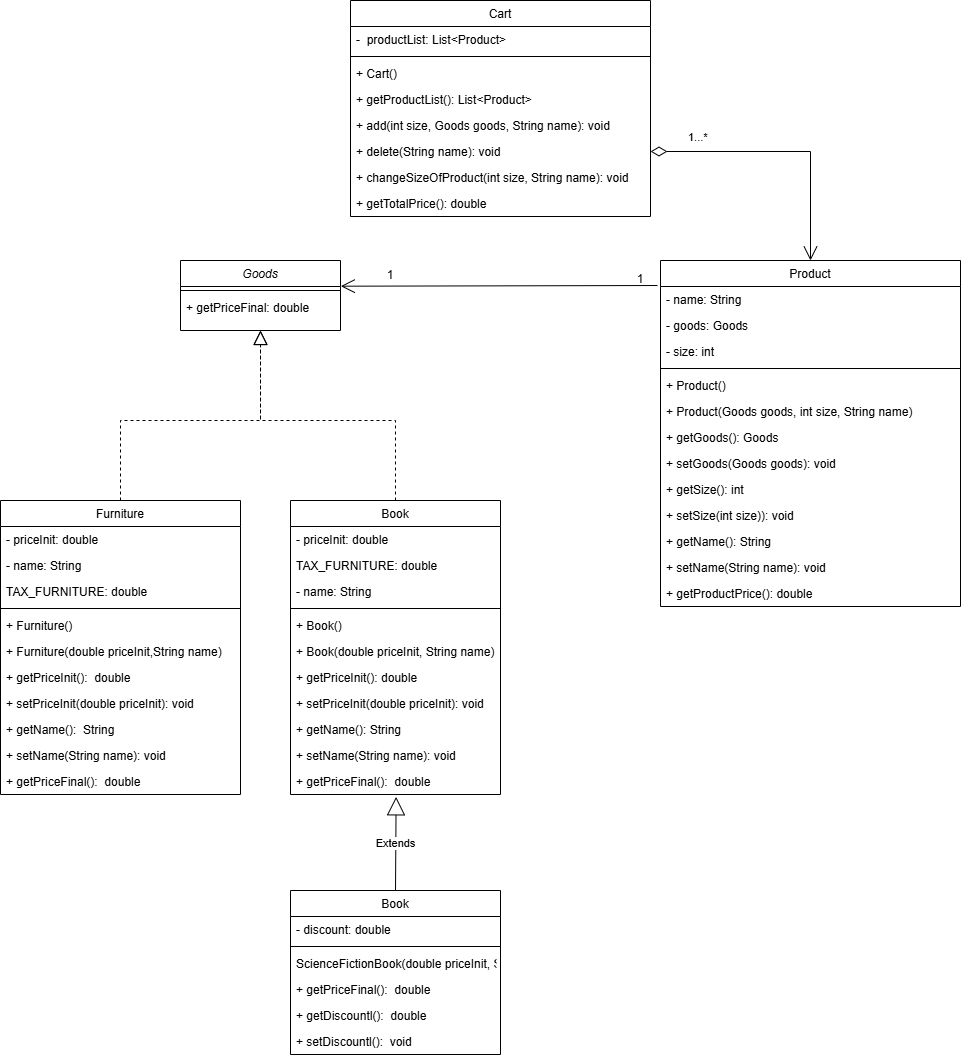

The diagram above was exported from draw.io. Its source (the exported page's mxGraphModel, read from the mxfile embedded in the PNG):
<mxGraphModel dx="1461" dy="1942" grid="1" gridSize="10" guides="1" tooltips="1" connect="1" arrows="1" fold="1" page="1" pageScale="1" pageWidth="827" pageHeight="1169" math="0" shadow="0">
  <root>
    <mxCell id="WIyWlLk6GJQsqaUBKTNV-0" />
    <mxCell id="WIyWlLk6GJQsqaUBKTNV-1" parent="WIyWlLk6GJQsqaUBKTNV-0" />
    <mxCell id="zkfFHV4jXpPFQw0GAbJ--0" value="Goods" style="swimlane;fontStyle=2;align=center;verticalAlign=top;childLayout=stackLayout;horizontal=1;startSize=26;horizontalStack=0;resizeParent=1;resizeLast=0;collapsible=1;marginBottom=0;rounded=0;shadow=0;strokeWidth=1;" parent="WIyWlLk6GJQsqaUBKTNV-1" vertex="1">
      <mxGeometry x="220" y="120" width="160" height="70" as="geometry">
        <mxRectangle x="230" y="140" width="160" height="26" as="alternateBounds" />
      </mxGeometry>
    </mxCell>
    <mxCell id="zkfFHV4jXpPFQw0GAbJ--4" value="" style="line;html=1;strokeWidth=1;align=left;verticalAlign=middle;spacingTop=-1;spacingLeft=3;spacingRight=3;rotatable=0;labelPosition=right;points=[];portConstraint=eastwest;" parent="zkfFHV4jXpPFQw0GAbJ--0" vertex="1">
      <mxGeometry y="26" width="160" height="8" as="geometry" />
    </mxCell>
    <mxCell id="zkfFHV4jXpPFQw0GAbJ--5" value="+ getPriceFinal: double" style="text;align=left;verticalAlign=top;spacingLeft=4;spacingRight=4;overflow=hidden;rotatable=0;points=[[0,0.5],[1,0.5]];portConstraint=eastwest;" parent="zkfFHV4jXpPFQw0GAbJ--0" vertex="1">
      <mxGeometry y="34" width="160" height="26" as="geometry" />
    </mxCell>
    <mxCell id="zkfFHV4jXpPFQw0GAbJ--6" value="Furniture" style="swimlane;fontStyle=0;align=center;verticalAlign=top;childLayout=stackLayout;horizontal=1;startSize=26;horizontalStack=0;resizeParent=1;resizeLast=0;collapsible=1;marginBottom=0;rounded=0;shadow=0;strokeWidth=1;" parent="WIyWlLk6GJQsqaUBKTNV-1" vertex="1">
      <mxGeometry x="40" y="360" width="240" height="294" as="geometry">
        <mxRectangle x="130" y="380" width="160" height="26" as="alternateBounds" />
      </mxGeometry>
    </mxCell>
    <mxCell id="zkfFHV4jXpPFQw0GAbJ--7" value="- priceInit: double" style="text;align=left;verticalAlign=top;spacingLeft=4;spacingRight=4;overflow=hidden;rotatable=0;points=[[0,0.5],[1,0.5]];portConstraint=eastwest;" parent="zkfFHV4jXpPFQw0GAbJ--6" vertex="1">
      <mxGeometry y="26" width="240" height="26" as="geometry" />
    </mxCell>
    <mxCell id="zkfFHV4jXpPFQw0GAbJ--8" value="- name: String" style="text;align=left;verticalAlign=top;spacingLeft=4;spacingRight=4;overflow=hidden;rotatable=0;points=[[0,0.5],[1,0.5]];portConstraint=eastwest;rounded=0;shadow=0;html=0;" parent="zkfFHV4jXpPFQw0GAbJ--6" vertex="1">
      <mxGeometry y="52" width="240" height="26" as="geometry" />
    </mxCell>
    <mxCell id="DDXGnCJl89Ca_xQzz-b7-0" value="TAX_FURNITURE: double" style="text;align=left;verticalAlign=top;spacingLeft=4;spacingRight=4;overflow=hidden;rotatable=0;points=[[0,0.5],[1,0.5]];portConstraint=eastwest;rounded=0;shadow=0;html=0;" parent="zkfFHV4jXpPFQw0GAbJ--6" vertex="1">
      <mxGeometry y="78" width="240" height="26" as="geometry" />
    </mxCell>
    <mxCell id="zkfFHV4jXpPFQw0GAbJ--9" value="" style="line;html=1;strokeWidth=1;align=left;verticalAlign=middle;spacingTop=-1;spacingLeft=3;spacingRight=3;rotatable=0;labelPosition=right;points=[];portConstraint=eastwest;" parent="zkfFHV4jXpPFQw0GAbJ--6" vertex="1">
      <mxGeometry y="104" width="240" height="8" as="geometry" />
    </mxCell>
    <mxCell id="zkfFHV4jXpPFQw0GAbJ--11" value="+ Furniture()" style="text;align=left;verticalAlign=top;spacingLeft=4;spacingRight=4;overflow=hidden;rotatable=0;points=[[0,0.5],[1,0.5]];portConstraint=eastwest;" parent="zkfFHV4jXpPFQw0GAbJ--6" vertex="1">
      <mxGeometry y="112" width="240" height="26" as="geometry" />
    </mxCell>
    <mxCell id="g8AXQoZVGkmXtSag5UPC-7" value="+ Furniture(double priceInit,String name)" style="text;align=left;verticalAlign=top;spacingLeft=4;spacingRight=4;overflow=hidden;rotatable=0;points=[[0,0.5],[1,0.5]];portConstraint=eastwest;" vertex="1" parent="zkfFHV4jXpPFQw0GAbJ--6">
      <mxGeometry y="138" width="240" height="26" as="geometry" />
    </mxCell>
    <mxCell id="g8AXQoZVGkmXtSag5UPC-1" value="+ getPriceInit():  double" style="text;align=left;verticalAlign=top;spacingLeft=4;spacingRight=4;overflow=hidden;rotatable=0;points=[[0,0.5],[1,0.5]];portConstraint=eastwest;" vertex="1" parent="zkfFHV4jXpPFQw0GAbJ--6">
      <mxGeometry y="164" width="240" height="26" as="geometry" />
    </mxCell>
    <mxCell id="g8AXQoZVGkmXtSag5UPC-3" value="+ setPriceInit(double priceInit): void" style="text;align=left;verticalAlign=top;spacingLeft=4;spacingRight=4;overflow=hidden;rotatable=0;points=[[0,0.5],[1,0.5]];portConstraint=eastwest;" vertex="1" parent="zkfFHV4jXpPFQw0GAbJ--6">
      <mxGeometry y="190" width="240" height="26" as="geometry" />
    </mxCell>
    <mxCell id="g8AXQoZVGkmXtSag5UPC-2" value="+ getName():  String" style="text;align=left;verticalAlign=top;spacingLeft=4;spacingRight=4;overflow=hidden;rotatable=0;points=[[0,0.5],[1,0.5]];portConstraint=eastwest;" vertex="1" parent="zkfFHV4jXpPFQw0GAbJ--6">
      <mxGeometry y="216" width="240" height="26" as="geometry" />
    </mxCell>
    <mxCell id="g8AXQoZVGkmXtSag5UPC-4" value="+ setName(String name): void" style="text;align=left;verticalAlign=top;spacingLeft=4;spacingRight=4;overflow=hidden;rotatable=0;points=[[0,0.5],[1,0.5]];portConstraint=eastwest;" vertex="1" parent="zkfFHV4jXpPFQw0GAbJ--6">
      <mxGeometry y="242" width="240" height="26" as="geometry" />
    </mxCell>
    <mxCell id="g8AXQoZVGkmXtSag5UPC-6" value="+ getPriceFinal():  double" style="text;align=left;verticalAlign=top;spacingLeft=4;spacingRight=4;overflow=hidden;rotatable=0;points=[[0,0.5],[1,0.5]];portConstraint=eastwest;" vertex="1" parent="zkfFHV4jXpPFQw0GAbJ--6">
      <mxGeometry y="268" width="240" height="26" as="geometry" />
    </mxCell>
    <mxCell id="zkfFHV4jXpPFQw0GAbJ--13" value="Book" style="swimlane;fontStyle=0;align=center;verticalAlign=top;childLayout=stackLayout;horizontal=1;startSize=26;horizontalStack=0;resizeParent=1;resizeLast=0;collapsible=1;marginBottom=0;rounded=0;shadow=0;strokeWidth=1;" parent="WIyWlLk6GJQsqaUBKTNV-1" vertex="1">
      <mxGeometry x="330" y="360" width="210" height="294" as="geometry">
        <mxRectangle x="340" y="380" width="170" height="26" as="alternateBounds" />
      </mxGeometry>
    </mxCell>
    <mxCell id="g8AXQoZVGkmXtSag5UPC-8" value="- priceInit: double" style="text;align=left;verticalAlign=top;spacingLeft=4;spacingRight=4;overflow=hidden;rotatable=0;points=[[0,0.5],[1,0.5]];portConstraint=eastwest;" vertex="1" parent="zkfFHV4jXpPFQw0GAbJ--13">
      <mxGeometry y="26" width="210" height="26" as="geometry" />
    </mxCell>
    <mxCell id="g8AXQoZVGkmXtSag5UPC-10" value="TAX_FURNITURE: double" style="text;align=left;verticalAlign=top;spacingLeft=4;spacingRight=4;overflow=hidden;rotatable=0;points=[[0,0.5],[1,0.5]];portConstraint=eastwest;rounded=0;shadow=0;html=0;" vertex="1" parent="zkfFHV4jXpPFQw0GAbJ--13">
      <mxGeometry y="52" width="210" height="26" as="geometry" />
    </mxCell>
    <mxCell id="g8AXQoZVGkmXtSag5UPC-9" value="- name: String" style="text;align=left;verticalAlign=top;spacingLeft=4;spacingRight=4;overflow=hidden;rotatable=0;points=[[0,0.5],[1,0.5]];portConstraint=eastwest;rounded=0;shadow=0;html=0;" vertex="1" parent="zkfFHV4jXpPFQw0GAbJ--13">
      <mxGeometry y="78" width="210" height="26" as="geometry" />
    </mxCell>
    <mxCell id="zkfFHV4jXpPFQw0GAbJ--15" value="" style="line;html=1;strokeWidth=1;align=left;verticalAlign=middle;spacingTop=-1;spacingLeft=3;spacingRight=3;rotatable=0;labelPosition=right;points=[];portConstraint=eastwest;" parent="zkfFHV4jXpPFQw0GAbJ--13" vertex="1">
      <mxGeometry y="104" width="210" height="8" as="geometry" />
    </mxCell>
    <mxCell id="g8AXQoZVGkmXtSag5UPC-11" value="+ Book()" style="text;align=left;verticalAlign=top;spacingLeft=4;spacingRight=4;overflow=hidden;rotatable=0;points=[[0,0.5],[1,0.5]];portConstraint=eastwest;" vertex="1" parent="zkfFHV4jXpPFQw0GAbJ--13">
      <mxGeometry y="112" width="210" height="26" as="geometry" />
    </mxCell>
    <mxCell id="g8AXQoZVGkmXtSag5UPC-12" value="+ Book(double priceInit, String name)" style="text;align=left;verticalAlign=top;spacingLeft=4;spacingRight=4;overflow=hidden;rotatable=0;points=[[0,0.5],[1,0.5]];portConstraint=eastwest;" vertex="1" parent="zkfFHV4jXpPFQw0GAbJ--13">
      <mxGeometry y="138" width="210" height="26" as="geometry" />
    </mxCell>
    <mxCell id="g8AXQoZVGkmXtSag5UPC-13" value="+ getPriceInit(): double" style="text;align=left;verticalAlign=top;spacingLeft=4;spacingRight=4;overflow=hidden;rotatable=0;points=[[0,0.5],[1,0.5]];portConstraint=eastwest;" vertex="1" parent="zkfFHV4jXpPFQw0GAbJ--13">
      <mxGeometry y="164" width="210" height="26" as="geometry" />
    </mxCell>
    <mxCell id="g8AXQoZVGkmXtSag5UPC-14" value="+ setPriceInit(double priceInit): void" style="text;align=left;verticalAlign=top;spacingLeft=4;spacingRight=4;overflow=hidden;rotatable=0;points=[[0,0.5],[1,0.5]];portConstraint=eastwest;" vertex="1" parent="zkfFHV4jXpPFQw0GAbJ--13">
      <mxGeometry y="190" width="210" height="26" as="geometry" />
    </mxCell>
    <mxCell id="g8AXQoZVGkmXtSag5UPC-15" value="+ getName(): String" style="text;align=left;verticalAlign=top;spacingLeft=4;spacingRight=4;overflow=hidden;rotatable=0;points=[[0,0.5],[1,0.5]];portConstraint=eastwest;" vertex="1" parent="zkfFHV4jXpPFQw0GAbJ--13">
      <mxGeometry y="216" width="210" height="26" as="geometry" />
    </mxCell>
    <mxCell id="g8AXQoZVGkmXtSag5UPC-16" value="+ setName(String name): void" style="text;align=left;verticalAlign=top;spacingLeft=4;spacingRight=4;overflow=hidden;rotatable=0;points=[[0,0.5],[1,0.5]];portConstraint=eastwest;" vertex="1" parent="zkfFHV4jXpPFQw0GAbJ--13">
      <mxGeometry y="242" width="210" height="26" as="geometry" />
    </mxCell>
    <mxCell id="g8AXQoZVGkmXtSag5UPC-17" value="+ getPriceFinal():  double" style="text;align=left;verticalAlign=top;spacingLeft=4;spacingRight=4;overflow=hidden;rotatable=0;points=[[0,0.5],[1,0.5]];portConstraint=eastwest;" vertex="1" parent="zkfFHV4jXpPFQw0GAbJ--13">
      <mxGeometry y="268" width="210" height="26" as="geometry" />
    </mxCell>
    <mxCell id="zkfFHV4jXpPFQw0GAbJ--17" value="Product" style="swimlane;fontStyle=0;align=center;verticalAlign=top;childLayout=stackLayout;horizontal=1;startSize=26;horizontalStack=0;resizeParent=1;resizeLast=0;collapsible=1;marginBottom=0;rounded=0;shadow=0;strokeWidth=1;" parent="WIyWlLk6GJQsqaUBKTNV-1" vertex="1">
      <mxGeometry x="700" y="120" width="300" height="346" as="geometry">
        <mxRectangle x="550" y="140" width="160" height="26" as="alternateBounds" />
      </mxGeometry>
    </mxCell>
    <mxCell id="zkfFHV4jXpPFQw0GAbJ--18" value="- name: String" style="text;align=left;verticalAlign=top;spacingLeft=4;spacingRight=4;overflow=hidden;rotatable=0;points=[[0,0.5],[1,0.5]];portConstraint=eastwest;" parent="zkfFHV4jXpPFQw0GAbJ--17" vertex="1">
      <mxGeometry y="26" width="300" height="26" as="geometry" />
    </mxCell>
    <mxCell id="zkfFHV4jXpPFQw0GAbJ--19" value="- goods: Goods" style="text;align=left;verticalAlign=top;spacingLeft=4;spacingRight=4;overflow=hidden;rotatable=0;points=[[0,0.5],[1,0.5]];portConstraint=eastwest;rounded=0;shadow=0;html=0;" parent="zkfFHV4jXpPFQw0GAbJ--17" vertex="1">
      <mxGeometry y="52" width="300" height="26" as="geometry" />
    </mxCell>
    <mxCell id="zkfFHV4jXpPFQw0GAbJ--20" value="- size: int" style="text;align=left;verticalAlign=top;spacingLeft=4;spacingRight=4;overflow=hidden;rotatable=0;points=[[0,0.5],[1,0.5]];portConstraint=eastwest;rounded=0;shadow=0;html=0;" parent="zkfFHV4jXpPFQw0GAbJ--17" vertex="1">
      <mxGeometry y="78" width="300" height="26" as="geometry" />
    </mxCell>
    <mxCell id="zkfFHV4jXpPFQw0GAbJ--23" value="" style="line;html=1;strokeWidth=1;align=left;verticalAlign=middle;spacingTop=-1;spacingLeft=3;spacingRight=3;rotatable=0;labelPosition=right;points=[];portConstraint=eastwest;" parent="zkfFHV4jXpPFQw0GAbJ--17" vertex="1">
      <mxGeometry y="104" width="300" height="8" as="geometry" />
    </mxCell>
    <mxCell id="zkfFHV4jXpPFQw0GAbJ--24" value="+ Product()" style="text;align=left;verticalAlign=top;spacingLeft=4;spacingRight=4;overflow=hidden;rotatable=0;points=[[0,0.5],[1,0.5]];portConstraint=eastwest;" parent="zkfFHV4jXpPFQw0GAbJ--17" vertex="1">
      <mxGeometry y="112" width="300" height="26" as="geometry" />
    </mxCell>
    <mxCell id="g8AXQoZVGkmXtSag5UPC-37" value="+ Product(Goods goods, int size, String name)" style="text;align=left;verticalAlign=top;spacingLeft=4;spacingRight=4;overflow=hidden;rotatable=0;points=[[0,0.5],[1,0.5]];portConstraint=eastwest;" vertex="1" parent="zkfFHV4jXpPFQw0GAbJ--17">
      <mxGeometry y="138" width="300" height="26" as="geometry" />
    </mxCell>
    <mxCell id="zkfFHV4jXpPFQw0GAbJ--25" value="+ getGoods(): Goods" style="text;align=left;verticalAlign=top;spacingLeft=4;spacingRight=4;overflow=hidden;rotatable=0;points=[[0,0.5],[1,0.5]];portConstraint=eastwest;" parent="zkfFHV4jXpPFQw0GAbJ--17" vertex="1">
      <mxGeometry y="164" width="300" height="26" as="geometry" />
    </mxCell>
    <mxCell id="g8AXQoZVGkmXtSag5UPC-38" value="+ setGoods(Goods goods): void" style="text;align=left;verticalAlign=top;spacingLeft=4;spacingRight=4;overflow=hidden;rotatable=0;points=[[0,0.5],[1,0.5]];portConstraint=eastwest;" vertex="1" parent="zkfFHV4jXpPFQw0GAbJ--17">
      <mxGeometry y="190" width="300" height="26" as="geometry" />
    </mxCell>
    <mxCell id="g8AXQoZVGkmXtSag5UPC-39" value="+ getSize(): int" style="text;align=left;verticalAlign=top;spacingLeft=4;spacingRight=4;overflow=hidden;rotatable=0;points=[[0,0.5],[1,0.5]];portConstraint=eastwest;" vertex="1" parent="zkfFHV4jXpPFQw0GAbJ--17">
      <mxGeometry y="216" width="300" height="26" as="geometry" />
    </mxCell>
    <mxCell id="g8AXQoZVGkmXtSag5UPC-40" value="+ setSize(int size)): void" style="text;align=left;verticalAlign=top;spacingLeft=4;spacingRight=4;overflow=hidden;rotatable=0;points=[[0,0.5],[1,0.5]];portConstraint=eastwest;" vertex="1" parent="zkfFHV4jXpPFQw0GAbJ--17">
      <mxGeometry y="242" width="300" height="26" as="geometry" />
    </mxCell>
    <mxCell id="g8AXQoZVGkmXtSag5UPC-42" value="+ getName(): String" style="text;align=left;verticalAlign=top;spacingLeft=4;spacingRight=4;overflow=hidden;rotatable=0;points=[[0,0.5],[1,0.5]];portConstraint=eastwest;" vertex="1" parent="zkfFHV4jXpPFQw0GAbJ--17">
      <mxGeometry y="268" width="300" height="26" as="geometry" />
    </mxCell>
    <mxCell id="g8AXQoZVGkmXtSag5UPC-43" value="+ setName(String name): void" style="text;align=left;verticalAlign=top;spacingLeft=4;spacingRight=4;overflow=hidden;rotatable=0;points=[[0,0.5],[1,0.5]];portConstraint=eastwest;" vertex="1" parent="zkfFHV4jXpPFQw0GAbJ--17">
      <mxGeometry y="294" width="300" height="26" as="geometry" />
    </mxCell>
    <mxCell id="g8AXQoZVGkmXtSag5UPC-44" value="+ getProductPrice(): double" style="text;align=left;verticalAlign=top;spacingLeft=4;spacingRight=4;overflow=hidden;rotatable=0;points=[[0,0.5],[1,0.5]];portConstraint=eastwest;" vertex="1" parent="zkfFHV4jXpPFQw0GAbJ--17">
      <mxGeometry y="320" width="300" height="26" as="geometry" />
    </mxCell>
    <mxCell id="g8AXQoZVGkmXtSag5UPC-18" value="Book" style="swimlane;fontStyle=0;align=center;verticalAlign=top;childLayout=stackLayout;horizontal=1;startSize=26;horizontalStack=0;resizeParent=1;resizeLast=0;collapsible=1;marginBottom=0;rounded=0;shadow=0;strokeWidth=1;" vertex="1" parent="WIyWlLk6GJQsqaUBKTNV-1">
      <mxGeometry x="330" y="750" width="210" height="164" as="geometry">
        <mxRectangle x="340" y="380" width="170" height="26" as="alternateBounds" />
      </mxGeometry>
    </mxCell>
    <mxCell id="g8AXQoZVGkmXtSag5UPC-19" value="- discount: double" style="text;align=left;verticalAlign=top;spacingLeft=4;spacingRight=4;overflow=hidden;rotatable=0;points=[[0,0.5],[1,0.5]];portConstraint=eastwest;" vertex="1" parent="g8AXQoZVGkmXtSag5UPC-18">
      <mxGeometry y="26" width="210" height="26" as="geometry" />
    </mxCell>
    <mxCell id="g8AXQoZVGkmXtSag5UPC-22" value="" style="line;html=1;strokeWidth=1;align=left;verticalAlign=middle;spacingTop=-1;spacingLeft=3;spacingRight=3;rotatable=0;labelPosition=right;points=[];portConstraint=eastwest;" vertex="1" parent="g8AXQoZVGkmXtSag5UPC-18">
      <mxGeometry y="52" width="210" height="8" as="geometry" />
    </mxCell>
    <mxCell id="g8AXQoZVGkmXtSag5UPC-24" value="ScienceFictionBook(double priceInit, String name, double discount)" style="text;align=left;verticalAlign=top;spacingLeft=4;spacingRight=4;overflow=hidden;rotatable=0;points=[[0,0.5],[1,0.5]];portConstraint=eastwest;" vertex="1" parent="g8AXQoZVGkmXtSag5UPC-18">
      <mxGeometry y="60" width="210" height="26" as="geometry" />
    </mxCell>
    <mxCell id="g8AXQoZVGkmXtSag5UPC-29" value="+ getPriceFinal():  double" style="text;align=left;verticalAlign=top;spacingLeft=4;spacingRight=4;overflow=hidden;rotatable=0;points=[[0,0.5],[1,0.5]];portConstraint=eastwest;" vertex="1" parent="g8AXQoZVGkmXtSag5UPC-18">
      <mxGeometry y="86" width="210" height="26" as="geometry" />
    </mxCell>
    <mxCell id="g8AXQoZVGkmXtSag5UPC-35" value="+ getDiscountl():  double" style="text;align=left;verticalAlign=top;spacingLeft=4;spacingRight=4;overflow=hidden;rotatable=0;points=[[0,0.5],[1,0.5]];portConstraint=eastwest;" vertex="1" parent="g8AXQoZVGkmXtSag5UPC-18">
      <mxGeometry y="112" width="210" height="26" as="geometry" />
    </mxCell>
    <mxCell id="g8AXQoZVGkmXtSag5UPC-36" value="+ setDiscountl():  void" style="text;align=left;verticalAlign=top;spacingLeft=4;spacingRight=4;overflow=hidden;rotatable=0;points=[[0,0.5],[1,0.5]];portConstraint=eastwest;" vertex="1" parent="g8AXQoZVGkmXtSag5UPC-18">
      <mxGeometry y="138" width="210" height="26" as="geometry" />
    </mxCell>
    <mxCell id="g8AXQoZVGkmXtSag5UPC-32" value="Extends" style="endArrow=block;endSize=16;endFill=0;html=1;rounded=0;exitX=0.5;exitY=0;exitDx=0;exitDy=0;entryX=0.503;entryY=1.09;entryDx=0;entryDy=0;entryPerimeter=0;" edge="1" parent="WIyWlLk6GJQsqaUBKTNV-1" source="g8AXQoZVGkmXtSag5UPC-18" target="g8AXQoZVGkmXtSag5UPC-17">
      <mxGeometry width="160" relative="1" as="geometry">
        <mxPoint x="330" y="500" as="sourcePoint" />
        <mxPoint x="490" y="500" as="targetPoint" />
      </mxGeometry>
    </mxCell>
    <mxCell id="g8AXQoZVGkmXtSag5UPC-33" value="" style="endArrow=block;dashed=1;endFill=0;endSize=12;html=1;rounded=0;exitX=0.5;exitY=0;exitDx=0;exitDy=0;entryX=0.5;entryY=1;entryDx=0;entryDy=0;" edge="1" parent="WIyWlLk6GJQsqaUBKTNV-1" source="zkfFHV4jXpPFQw0GAbJ--13" target="zkfFHV4jXpPFQw0GAbJ--0">
      <mxGeometry width="160" relative="1" as="geometry">
        <mxPoint x="330" y="400" as="sourcePoint" />
        <mxPoint x="490" y="400" as="targetPoint" />
        <Array as="points">
          <mxPoint x="435" y="280" />
          <mxPoint x="300" y="280" />
        </Array>
      </mxGeometry>
    </mxCell>
    <mxCell id="g8AXQoZVGkmXtSag5UPC-34" value="" style="endArrow=block;dashed=1;endFill=0;endSize=12;html=1;rounded=0;entryX=0.5;entryY=1;entryDx=0;entryDy=0;exitX=0.5;exitY=0;exitDx=0;exitDy=0;" edge="1" parent="WIyWlLk6GJQsqaUBKTNV-1" source="zkfFHV4jXpPFQw0GAbJ--6" target="zkfFHV4jXpPFQw0GAbJ--0">
      <mxGeometry width="160" relative="1" as="geometry">
        <mxPoint x="330" y="400" as="sourcePoint" />
        <mxPoint x="490" y="400" as="targetPoint" />
        <Array as="points">
          <mxPoint x="160" y="280" />
          <mxPoint x="300" y="280" />
        </Array>
      </mxGeometry>
    </mxCell>
    <mxCell id="g8AXQoZVGkmXtSag5UPC-46" value="" style="endArrow=open;endFill=1;endSize=12;html=1;rounded=0;exitX=-0.01;exitY=-0.038;exitDx=0;exitDy=0;exitPerimeter=0;entryX=1.002;entryY=0.367;entryDx=0;entryDy=0;entryPerimeter=0;" edge="1" parent="WIyWlLk6GJQsqaUBKTNV-1" source="zkfFHV4jXpPFQw0GAbJ--18" target="zkfFHV4jXpPFQw0GAbJ--0">
      <mxGeometry width="160" relative="1" as="geometry">
        <mxPoint x="630" y="400" as="sourcePoint" />
        <mxPoint x="370" y="140" as="targetPoint" />
      </mxGeometry>
    </mxCell>
    <mxCell id="g8AXQoZVGkmXtSag5UPC-49" value="1" style="text;html=1;align=center;verticalAlign=middle;whiteSpace=wrap;rounded=0;" vertex="1" parent="WIyWlLk6GJQsqaUBKTNV-1">
      <mxGeometry x="650" y="124" width="60" height="30" as="geometry" />
    </mxCell>
    <mxCell id="g8AXQoZVGkmXtSag5UPC-51" value="1" style="text;html=1;align=center;verticalAlign=middle;whiteSpace=wrap;rounded=0;" vertex="1" parent="WIyWlLk6GJQsqaUBKTNV-1">
      <mxGeometry x="400" y="120" width="60" height="30" as="geometry" />
    </mxCell>
    <mxCell id="g8AXQoZVGkmXtSag5UPC-63" value="Cart" style="swimlane;fontStyle=0;align=center;verticalAlign=top;childLayout=stackLayout;horizontal=1;startSize=26;horizontalStack=0;resizeParent=1;resizeLast=0;collapsible=1;marginBottom=0;rounded=0;shadow=0;strokeWidth=1;" vertex="1" parent="WIyWlLk6GJQsqaUBKTNV-1">
      <mxGeometry x="390" y="-140" width="300" height="216" as="geometry">
        <mxRectangle x="550" y="140" width="160" height="26" as="alternateBounds" />
      </mxGeometry>
    </mxCell>
    <mxCell id="g8AXQoZVGkmXtSag5UPC-77" value="-&amp;nbsp; productList: List&amp;lt;Product&amp;gt;" style="text;strokeColor=none;fillColor=none;align=left;verticalAlign=top;spacingLeft=4;spacingRight=4;overflow=hidden;rotatable=0;points=[[0,0.5],[1,0.5]];portConstraint=eastwest;whiteSpace=wrap;html=1;" vertex="1" parent="g8AXQoZVGkmXtSag5UPC-63">
      <mxGeometry y="26" width="300" height="26" as="geometry" />
    </mxCell>
    <mxCell id="g8AXQoZVGkmXtSag5UPC-67" value="" style="line;html=1;strokeWidth=1;align=left;verticalAlign=middle;spacingTop=-1;spacingLeft=3;spacingRight=3;rotatable=0;labelPosition=right;points=[];portConstraint=eastwest;" vertex="1" parent="g8AXQoZVGkmXtSag5UPC-63">
      <mxGeometry y="52" width="300" height="8" as="geometry" />
    </mxCell>
    <mxCell id="g8AXQoZVGkmXtSag5UPC-68" value="+ Cart()" style="text;align=left;verticalAlign=top;spacingLeft=4;spacingRight=4;overflow=hidden;rotatable=0;points=[[0,0.5],[1,0.5]];portConstraint=eastwest;" vertex="1" parent="g8AXQoZVGkmXtSag5UPC-63">
      <mxGeometry y="60" width="300" height="26" as="geometry" />
    </mxCell>
    <mxCell id="g8AXQoZVGkmXtSag5UPC-83" value="+ getProductList(): List&lt;Product&gt;" style="text;align=left;verticalAlign=top;spacingLeft=4;spacingRight=4;overflow=hidden;rotatable=0;points=[[0,0.5],[1,0.5]];portConstraint=eastwest;" vertex="1" parent="g8AXQoZVGkmXtSag5UPC-63">
      <mxGeometry y="86" width="300" height="26" as="geometry" />
    </mxCell>
    <mxCell id="g8AXQoZVGkmXtSag5UPC-69" value="+ add(int size, Goods goods, String name): void" style="text;align=left;verticalAlign=top;spacingLeft=4;spacingRight=4;overflow=hidden;rotatable=0;points=[[0,0.5],[1,0.5]];portConstraint=eastwest;" vertex="1" parent="g8AXQoZVGkmXtSag5UPC-63">
      <mxGeometry y="112" width="300" height="26" as="geometry" />
    </mxCell>
    <mxCell id="g8AXQoZVGkmXtSag5UPC-78" value="+ delete(String name): void" style="text;align=left;verticalAlign=top;spacingLeft=4;spacingRight=4;overflow=hidden;rotatable=0;points=[[0,0.5],[1,0.5]];portConstraint=eastwest;" vertex="1" parent="g8AXQoZVGkmXtSag5UPC-63">
      <mxGeometry y="138" width="300" height="26" as="geometry" />
    </mxCell>
    <mxCell id="g8AXQoZVGkmXtSag5UPC-79" value="+ changeSizeOfProduct(int size, String name): void" style="text;align=left;verticalAlign=top;spacingLeft=4;spacingRight=4;overflow=hidden;rotatable=0;points=[[0,0.5],[1,0.5]];portConstraint=eastwest;" vertex="1" parent="g8AXQoZVGkmXtSag5UPC-63">
      <mxGeometry y="164" width="300" height="26" as="geometry" />
    </mxCell>
    <mxCell id="g8AXQoZVGkmXtSag5UPC-81" value="+ getTotalPrice(): double" style="text;align=left;verticalAlign=top;spacingLeft=4;spacingRight=4;overflow=hidden;rotatable=0;points=[[0,0.5],[1,0.5]];portConstraint=eastwest;" vertex="1" parent="g8AXQoZVGkmXtSag5UPC-63">
      <mxGeometry y="190" width="300" height="26" as="geometry" />
    </mxCell>
    <mxCell id="g8AXQoZVGkmXtSag5UPC-82" value="1...*" style="endArrow=open;html=1;endSize=12;startArrow=diamondThin;startSize=14;startFill=0;edgeStyle=orthogonalEdgeStyle;align=left;verticalAlign=bottom;rounded=0;entryX=0.5;entryY=0;entryDx=0;entryDy=0;exitX=1;exitY=0.5;exitDx=0;exitDy=0;" edge="1" parent="WIyWlLk6GJQsqaUBKTNV-1" source="g8AXQoZVGkmXtSag5UPC-78" target="zkfFHV4jXpPFQw0GAbJ--17">
      <mxGeometry x="-0.7288" y="5" relative="1" as="geometry">
        <mxPoint x="750" y="-20" as="sourcePoint" />
        <mxPoint x="890" y="100" as="targetPoint" />
        <mxPoint as="offset" />
      </mxGeometry>
    </mxCell>
  </root>
</mxGraphModel>